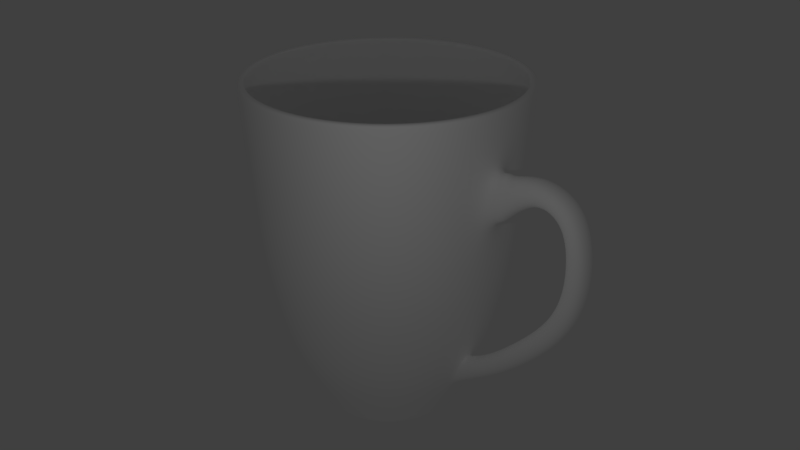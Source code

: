 # Source: mug.blend  (saved by Blender 2.79.0; exported with 4.5.12 LTS)
import bpy
from mathutils import Matrix  # noqa: F401  (used for matrix-valued properties, if any)

bpy.ops.wm.read_factory_settings(use_empty=True)
scene = bpy.context.scene
scene.name = 'Scene'

# ---- collections
col_collection_1 = bpy.data.collections.new('Collection 1'); scene.collection.children.link(col_collection_1)

# ---- materials (node trees are filled in below, after node groups)
mat_material_001 = bpy.data.materials.new('Material.001')
mat_material_001.alpha_threshold = 0.0
mat_material_001.use_transparent_shadow = False
mat_material_001.diffuse_color = (1.0, 1.0, 1.0, 1.0)
mat_material_001.roughness = 0.5
mat_material_001.specular_intensity = 0.7083

# ---- material node trees

# ---- world
world_world = bpy.data.worlds.new('World'); scene.world = world_world
world_world.color = (0.05088, 0.05088, 0.05088)
world_world.use_sun_shadow = False
world_world.sun_shadow_jitter_overblur = 0.0
world_world.cycles.sampling_method = 'MANUAL'

# ---- cameras
cam_camera = bpy.data.cameras.new('Camera')
cam_camera.clip_end = 100.0
cam_camera.lens = 35.0
cam_camera.sensor_width = 32.0
cam_camera.sensor_height = 18.0
cam_camera.ortho_scale = 7.314
cam_camera.dof.focus_distance = 0.0
cam_camera.dof.aperture_fstop = 128.0

# ---- lights
light_lamp = bpy.data.lights.new('Lamp', 'POINT')
light_lamp.transmission_factor = 0.0
light_lamp.cutoff_distance = 30.0
light_lamp.energy = 100.0
light_lamp.shadow_buffer_clip_start = 1.001
light_lamp.shadow_soft_size = 0.1
light_lamp.shadow_maximum_resolution = 0.006
light_lamp.use_absolute_resolution = True

# ---- meshes
me_cylinder = bpy.data.meshes.new('Cylinder')
me_cylinder.from_pydata([(-0.09932, 0.9951, -1.0), (-0.1871, 1.874, 4.05), (0.09672, 0.9953, -1.0), (0.1822, 1.875, 4.05), (0.289, 0.9573, -1.0), (0.5444, 1.803, 4.05), (0.4702, 0.8825, -1.0), (0.8856, 1.662, 4.05), (0.6334, 0.7738, -1.0), (1.193, 1.457, 4.05), (0.7722, 0.6354, -1.0), (1.454, 1.197, 4.05), (0.8813, 0.4725, -1.0), (1.66, 0.89, 4.05), (0.9566, 0.2915, -1.0), (1.802, 0.5491, 4.05), (0.9951, 0.09932, -1.0), (1.874, 0.187, 4.05), (0.9953, -0.09672, -1.0), (1.875, -0.1822, 4.05), (0.9573, -0.289, -1.0), (1.803, -0.5444, 4.05), (0.8825, -0.4702, -1.0), (1.662, -0.8856, 4.05), (0.7738, -0.6334, -1.0), (1.457, -1.193, 4.05), (0.6354, -0.7722, -1.0), (1.197, -1.454, 4.05), (0.4725, -0.8813, -1.0), (0.89, -1.66, 4.05), (0.2915, -0.9566, -1.0), (0.5491, -1.802, 4.05), (0.09932, -0.9951, -1.0), (0.187, -1.874, 4.05), (-0.09672, -0.9953, -1.0), (-0.1822, -1.875, 4.05), (-0.289, -0.9573, -1.0), (-0.5444, -1.803, 4.05), (-0.4702, -0.8825, -1.0), (-0.8856, -1.662, 4.05), (-0.6334, -0.7738, -1.0), (-1.193, -1.457, 4.05), (-0.7722, -0.6354, -1.0), (-1.454, -1.197, 4.05), (-0.8813, -0.4725, -1.0), (-1.66, -0.89, 4.05), (-0.9566, -0.2915, -1.0), (-1.802, -0.5491, 4.05), (-0.9951, -0.09932, -1.0), (-1.874, -0.187, 4.05), (-0.9953, 0.09672, -1.0), (-1.875, 0.1822, 4.05), (-0.9573, 0.289, -1.0), (-1.803, 0.5444, 4.05), (-0.8825, 0.4702, -1.0), (-1.662, 0.8856, 4.05), (-0.7738, 0.6334, -1.0), (-1.457, 1.193, 4.05), (-0.6354, 0.7722, -1.0), (-1.197, 1.454, 4.05), (-0.4725, 0.8813, -1.0), (-0.89, 1.66, 4.05), (-0.2915, 0.9566, -1.0), (-0.5491, 1.802, 4.05), (-0.183, 1.834, 1.508), (0.1782, 1.834, 1.508), (0.5327, 1.764, 1.508), (0.8666, 1.626, 1.508), (1.167, 1.426, 1.508), (1.423, 1.171, 1.508), (1.624, 0.8709, 1.508), (1.763, 0.5373, 1.508), (1.834, 0.183, 1.508), (1.834, -0.1782, 1.508), (1.764, -0.5327, 1.508), (1.626, -0.8666, 1.508), (1.426, -1.167, 1.508), (1.171, -1.423, 1.508), (0.8709, -1.624, 1.508), (0.5373, -1.763, 1.508), (0.183, -1.834, 1.508), (-0.1782, -1.834, 1.508), (-0.5327, -1.764, 1.508), (-0.8666, -1.626, 1.508), (-1.167, -1.426, 1.508), (-1.423, -1.171, 1.508), (-1.624, -0.8708, 1.508), (-1.763, -0.5373, 1.508), (-1.834, -0.183, 1.508), (-1.834, 0.1782, 1.508), (-1.764, 0.5327, 1.508), (-1.626, 0.8666, 1.508), (-1.426, 1.167, 1.508), (-1.171, 1.423, 1.508), (-0.8708, 1.624, 1.508), (-0.5373, 1.763, 1.508), (-0.1969, 1.973, 3.965), (0.1917, 1.973, 3.965), (0.573, 1.898, 3.965), (0.9322, 1.75, 3.965), (1.256, 1.534, 3.965), (1.531, 1.26, 3.965), (1.747, 0.9368, 3.965), (1.896, 0.5779, 3.965), (1.973, 0.1969, 3.965), (1.973, -0.1917, 3.965), (1.898, -0.573, 3.965), (1.75, -0.9322, 3.965), (1.534, -1.256, 3.965), (1.26, -1.531, 3.965), (0.9368, -1.747, 3.965), (0.5779, -1.896, 3.965), (0.1969, -1.973, 3.965), (-0.1917, -1.973, 3.965), (-0.573, -1.898, 3.965), (-0.9322, -1.75, 3.965), (-1.256, -1.534, 3.965), (-1.531, -1.26, 3.965), (-1.747, -0.9368, 3.965), (-1.896, -0.5779, 3.965), (-1.973, -0.1969, 3.965), (-1.973, 0.1917, 3.965), (-1.898, 0.573, 3.965), (-1.75, 0.9322, 3.965), (-1.534, 1.256, 3.965), (-1.26, 1.531, 3.965), (-0.9368, 1.747, 3.965), (-0.5779, 1.896, 3.965), (0.09921, 1.021, -0.9234), (0.2965, 0.982, -0.9234), (0.4824, 0.9053, -0.9234), (0.6497, 0.7938, -0.9234), (0.7921, 0.6518, -0.9234), (0.904, 0.4847, -0.9234), (0.9812, 0.299, -0.9234), (1.021, 0.1019, -0.9234), (1.021, -0.09921, -0.9234), (0.982, -0.2965, -0.9234), (0.9053, -0.4824, -0.9234), (0.7938, -0.6497, -0.9234), (0.6518, -0.7921, -0.9234), (0.4847, -0.904, -0.9234), (0.299, -0.9812, -0.9234), (0.1019, -1.021, -0.9234), (-0.09921, -1.021, -0.9234), (-0.2965, -0.982, -0.9234), (-0.4824, -0.9053, -0.9234), (-0.6497, -0.7938, -0.9234), (-0.7921, -0.6518, -0.9234), (-0.904, -0.4847, -0.9234), (-0.9812, -0.299, -0.9234), (-1.021, -0.1019, -0.9234), (-1.021, 0.09921, -0.9234), (-0.982, 0.2965, -0.9234), (-0.9053, 0.4824, -0.9234), (-0.7938, 0.6497, -0.9234), (-0.6518, 0.7921, -0.9234), (-0.4847, 0.904, -0.9234), (-0.299, 0.9812, -0.9234), (-0.1019, 1.021, -0.9234), (-0.1385, 1.387, -0.2185), (0.1349, 1.388, -0.2185), (0.403, 1.335, -0.2185), (0.6557, 1.231, -0.2185), (0.8831, 1.079, -0.2185), (1.077, 0.886, -0.2185), (1.229, 0.6589, -0.2185), (1.334, 0.4065, -0.2185), (1.387, 0.1385, -0.2185), (1.388, -0.1349, -0.2185), (1.335, -0.403, -0.2185), (1.231, -0.6557, -0.2185), (1.079, -0.8831, -0.2185), (0.886, -1.077, -0.2185), (0.6589, -1.229, -0.2185), (0.4065, -1.334, -0.2185), (0.1385, -1.387, -0.2185), (-0.1349, -1.388, -0.2185), (-0.403, -1.335, -0.2185), (-0.6557, -1.231, -0.2185), (-0.8831, -1.079, -0.2185), (-1.077, -0.886, -0.2185), (-1.229, -0.6589, -0.2185), (-1.334, -0.4065, -0.2185), (-1.387, -0.1385, -0.2185), (-1.388, 0.1349, -0.2185), (-1.335, 0.403, -0.2185), (-1.231, 0.6557, -0.2185), (-1.079, 0.8831, -0.2185), (-0.886, 1.077, -0.2185), (-0.6589, 1.229, -0.2185), (-0.4065, 1.334, -0.2185), (-0.1607, 1.61, 0.3827), (0.1565, 1.61, 0.3827), (0.4677, 1.549, 0.3827), (0.7609, 1.428, 0.3827), (1.025, 1.252, 0.3827), (1.249, 1.028, 0.3827), (1.426, 0.7646, 0.3827), (1.548, 0.4717, 0.3827), (1.61, 0.1607, 0.3827), (1.61, -0.1565, 0.3827), (1.549, -0.4677, 0.3827), (1.428, -0.7609, 0.3827), (1.252, -1.025, 0.3827), (1.028, -1.249, 0.3827), (0.7646, -1.426, 0.3827), (0.4717, -1.548, 0.3827), (0.1607, -1.61, 0.3827), (-0.1565, -1.61, 0.3827), (-0.4677, -1.549, 0.3827), (-0.7609, -1.428, 0.3827), (-1.025, -1.252, 0.3827), (-1.249, -1.028, 0.3827), (-1.426, -0.7646, 0.3827), (-1.548, -0.4717, 0.3827), (-1.61, -0.1607, 0.3827), (-1.61, 0.1565, 0.3827), (-1.549, 0.4677, 0.3827), (-1.428, 0.7609, 0.3827), (-1.252, 1.025, 0.3827), (-1.028, 1.249, 0.3827), (-0.7646, 1.426, 0.3827), (-0.4717, 1.548, 0.3827), (0.1878, 1.932, 3.244), (0.5611, 1.859, 3.244), (0.913, 1.713, 3.244), (1.23, 1.502, 3.244), (1.499, 1.234, 3.244), (1.711, 0.9174, 3.244), (1.857, 0.566, 3.244), (1.932, 0.1928, 3.244), (1.932, -0.1878, 3.244), (1.859, -0.5611, 3.244), (1.713, -0.913, 3.244), (1.502, -1.23, 3.244), (1.234, -1.499, 3.244), (0.9174, -1.711, 3.244), (0.566, -1.857, 3.244), (0.1928, -1.932, 3.244), (-0.1878, -1.932, 3.244), (-0.5611, -1.859, 3.244), (-0.913, -1.713, 3.244), (-1.23, -1.502, 3.244), (-1.499, -1.234, 3.244), (-1.711, -0.9174, 3.244), (-1.857, -0.566, 3.244), (-1.932, -0.1928, 3.244), (-1.932, 0.1878, 3.244), (-1.859, 0.5612, 3.244), (-1.713, 0.913, 3.244), (-1.502, 1.23, 3.244), (-1.234, 1.499, 3.244), (-0.9174, 1.711, 3.244), (-0.566, 1.857, 3.244), (-0.1928, 1.932, 3.244), (0.1836, 1.89, 2.491), (0.5488, 1.818, 2.491), (0.8929, 1.676, 2.491), (1.203, 1.469, 2.491), (1.466, 1.206, 2.491), (1.673, 0.8972, 2.491), (1.816, 0.5535, 2.491), (1.889, 0.1886, 2.491), (1.89, -0.1836, 2.491), (1.818, -0.5488, 2.491), (1.676, -0.8929, 2.491), (1.469, -1.203, 2.491), (1.206, -1.466, 2.491), (0.8972, -1.673, 2.491), (0.5535, -1.816, 2.491), (0.1886, -1.889, 2.491), (-0.1836, -1.89, 2.491), (-0.5488, -1.818, 2.491), (-0.8929, -1.676, 2.491), (-1.203, -1.469, 2.491), (-1.466, -1.206, 2.491), (-1.673, -0.8972, 2.491), (-1.816, -0.5535, 2.491), (-1.889, -0.1886, 2.491), (-1.89, 0.1836, 2.491), (-1.818, 0.5488, 2.491), (-1.676, 0.8929, 2.491), (-1.469, 1.203, 2.491), (-1.206, 1.466, 2.491), (-0.8972, 1.673, 2.491), (-0.5535, 1.816, 2.491), (-0.1886, 1.889, 2.491), (2.199, 0.1932, 3.277), (2.2, -0.1874, 3.277), (2.136, 0.1889, 2.621), (2.137, -0.1833, 2.621), (2.658, 0.1939, 3.443), (2.659, -0.1867, 3.443), (2.629, 0.1897, 3.096), (2.63, -0.1825, 3.096), (3.242, 0.1946, 3.249), (3.243, -0.186, 3.248), (3.045, 0.1903, 2.962), (3.046, -0.1819, 2.962), (3.472, 0.1952, 2.619), (3.473, -0.1854, 2.619), (3.138, 0.1909, 2.522), (3.139, -0.1813, 2.522), (3.445, 0.1962, 1.877), (3.445, -0.1844, 1.876), (3.109, 0.192, 1.967), (3.109, -0.1802, 1.967), (3.115, 0.197, 1.219), (3.115, -0.1836, 1.219), (2.846, 0.1927, 1.439), (2.845, -0.1795, 1.439), (2.419, 0.198, 0.5161), (2.418, -0.1826, 0.5158), (2.245, 0.1938, 0.8177), (2.245, -0.1784, 0.8174), (1.91, 0.1988, 0.154), (1.91, -0.1818, 0.1536), (1.856, 0.1945, 0.4869), (1.856, -0.1777, 0.4865), (2.124, -0.1836, 2.6), (2.171, -0.1877, 3.336), (2.124, 0.1886, 2.6), (2.17, 0.1929, 3.336), (1.643, 0.1652, 0.3965), (1.643, -0.1593, 0.3964), (1.457, -0.141, -0.1694), (1.456, 0.1464, -0.1693), (0.1922, 1.978, 4.05), (-0.1974, 1.977, 4.05), (0.5744, 1.902, 4.05), (0.9345, 1.754, 4.05), (1.259, 1.538, 4.05), (1.535, 1.263, 4.05), (1.751, 0.9391, 4.05), (1.901, 0.5794, 4.05), (1.977, 0.1974, 4.05), (1.978, -0.1922, 4.05), (1.902, -0.5744, 4.05), (1.754, -0.9345, 4.05), (1.538, -1.259, 4.05), (1.263, -1.535, 4.05), (0.9391, -1.751, 4.05), (0.5794, -1.901, 4.05), (0.1974, -1.977, 4.05), (-0.1922, -1.978, 4.05), (-0.5744, -1.902, 4.05), (-0.9345, -1.754, 4.05), (-1.259, -1.538, 4.05), (-1.535, -1.263, 4.05), (-1.751, -0.9391, 4.05), (-1.901, -0.5794, 4.05), (-1.977, -0.1974, 4.05), (-1.978, 0.1922, 4.05), (-1.902, 0.5744, 4.05), (-1.754, 0.9345, 4.05), (-1.538, 1.259, 4.05), (-1.263, 1.535, 4.05), (-0.9391, 1.751, 4.05), (-0.5794, 1.901, 4.05), (-0.1818, 1.821, 2.476), (0.177, 1.821, 2.476), (0.5289, 1.752, 2.476), (0.8606, 1.615, 2.476), (1.159, 1.416, 2.476), (1.413, 1.163, 2.476), (1.613, 0.8648, 2.476), (1.751, 0.5335, 2.476), (1.821, 0.1818, 2.476), (1.821, -0.177, 2.476), (1.752, -0.5289, 2.476), (1.615, -0.8606, 2.476), (1.416, -1.159, 2.476), (1.163, -1.413, 2.476), (0.8648, -1.613, 2.476), (0.5335, -1.751, 2.476), (0.1818, -1.821, 2.476), (-0.177, -1.821, 2.476), (-0.5289, -1.752, 2.476), (-0.8606, -1.615, 2.476), (-1.159, -1.416, 2.476), (-1.413, -1.163, 2.476), (-1.613, -0.8648, 2.476), (-1.751, -0.5335, 2.476), (-1.821, -0.1818, 2.476), (-1.821, 0.177, 2.476), (-1.752, 0.5289, 2.476), (-1.615, 0.8606, 2.476), (-1.416, 1.159, 2.476), (-1.163, 1.413, 2.476), (-0.8648, 1.613, 2.476), (-0.5335, 1.751, 2.476), (-0.1728, 1.731, 1.496), (0.1682, 1.731, 1.496), (0.5027, 1.665, 1.496), (0.8179, 1.535, 1.496), (1.102, 1.346, 1.496), (1.343, 1.105, 1.496), (1.533, 0.822, 1.496), (1.664, 0.5071, 1.496), (1.731, 0.1728, 1.496), (1.731, -0.1682, 1.496), (1.665, -0.5027, 1.496), (1.535, -0.8179, 1.496), (1.346, -1.102, 1.496), (1.105, -1.343, 1.496), (0.822, -1.533, 1.496), (0.5071, -1.664, 1.496), (0.1728, -1.731, 1.496), (-0.1682, -1.731, 1.496), (-0.5027, -1.665, 1.496), (-0.8179, -1.535, 1.496), (-1.102, -1.346, 1.496), (-1.343, -1.105, 1.496), (-1.533, -0.822, 1.496), (-1.664, -0.5071, 1.496), (-1.731, -0.1728, 1.496), (-1.731, 0.1682, 1.496), (-1.665, 0.5027, 1.496), (-1.535, 0.8179, 1.496), (-1.346, 1.102, 1.496), (-1.105, 1.343, 1.496), (-0.822, 1.533, 1.496), (-0.5071, 1.664, 1.496), (-0.1549, 1.552, 0.3978), (0.1508, 1.552, 0.3978), (0.4508, 1.493, 0.3978), (0.7334, 1.376, 0.3978), (0.9878, 1.207, 0.3978), (1.204, 0.991, 0.3978), (1.374, 0.737, 0.3978), (1.492, 0.4547, 0.3978), (1.552, 0.1549, 0.3978), (1.552, -0.1508, 0.3978), (1.493, -0.4508, 0.3978), (1.376, -0.7334, 0.3978), (1.207, -0.9878, 0.3978), (0.991, -1.204, 0.3978), (0.737, -1.374, 0.3978), (0.4547, -1.492, 0.3978), (0.1549, -1.552, 0.3978), (-0.1508, -1.552, 0.3978), (-0.4508, -1.493, 0.3978), (-0.7334, -1.376, 0.3978), (-0.9878, -1.207, 0.3978), (-1.204, -0.991, 0.3978), (-1.374, -0.737, 0.3978), (-1.492, -0.4547, 0.3978), (-1.552, -0.1549, 0.3978), (-1.552, 0.1508, 0.3978), (-1.493, 0.4508, 0.3978), (-1.376, 0.7334, 0.3978), (-1.207, 0.9878, 0.3978), (-0.991, 1.204, 0.3978), (-0.737, 1.374, 0.3978), (-0.4547, 1.492, 0.3978), (-0.0928, 0.9297, -0.8888), (0.09037, 0.93, -0.8888), (0.2701, 0.8945, -0.8888), (0.4394, 0.8246, -0.8888), (0.5918, 0.723, -0.8888), (0.7215, 0.5937, -0.8888), (0.8235, 0.4415, -0.8888), (0.8938, 0.2724, -0.8888), (0.9297, 0.0928, -0.8888), (0.93, -0.09037, -0.8888), (0.8945, -0.2701, -0.8888), (0.8246, -0.4394, -0.8888), (0.723, -0.5918, -0.8888), (0.5937, -0.7215, -0.8888), (0.4415, -0.8235, -0.8888), (0.2724, -0.8938, -0.8888), (0.0928, -0.9297, -0.8888), (-0.09037, -0.93, -0.8888), (-0.2701, -0.8945, -0.8888), (-0.4394, -0.8246, -0.8888), (-0.5918, -0.723, -0.8888), (-0.7215, -0.5937, -0.8888), (-0.8235, -0.4415, -0.8888), (-0.8938, -0.2724, -0.8888), (-0.9297, -0.0928, -0.8888), (-0.93, 0.09037, -0.8888), (-0.8945, 0.2701, -0.8888), (-0.8246, 0.4394, -0.8888), (-0.723, 0.5918, -0.8888), (-0.5937, 0.7215, -0.8888), (-0.4415, 0.8235, -0.8888), (-0.2724, 0.8938, -0.8888), (0.2755, 0.9124, -0.8502), (0.4482, 0.8412, -0.8502), (-0.6056, 0.736, -0.8502), (-0.4504, 0.84, -0.8502), (0.09466, -0.9484, -0.8502), (-0.09218, -0.9486, -0.8502), (0.6037, 0.7376, -0.8502), (-0.2779, 0.9117, -0.8502), (-0.2755, -0.9124, -0.8502), (0.736, 0.6056, -0.8502), (-0.09466, 0.9484, -0.8502), (-0.4482, -0.8412, -0.8502), (0.84, 0.4504, -0.8502), (-0.6037, -0.7376, -0.8502), (0.9117, 0.2779, -0.8502), (-0.736, -0.6056, -0.8502), (0.9484, 0.09466, -0.8502), (-0.84, -0.4504, -0.8502), (0.9486, -0.09218, -0.8502), (-0.9117, -0.2779, -0.8502), (0.9124, -0.2755, -0.8502), (-0.9484, -0.09466, -0.8502), (0.8412, -0.4482, -0.8502), (-0.9486, 0.09218, -0.8502), (0.7376, -0.6037, -0.8502), (-0.9124, 0.2755, -0.8502), (0.6056, -0.736, -0.8502), (-0.8412, 0.4482, -0.8502), (0.4504, -0.84, -0.8502), (0.09218, 0.9486, -0.8502), (-0.7376, 0.6037, -0.8502), (0.2779, -0.9117, -0.8502), (-1.191, -1.455, 3.971), (-1.452, -1.195, 3.971), (1.799, 0.5483, 3.971), (1.871, 0.1868, 3.971), (-1.657, -0.8887, 3.971), (1.872, -0.1819, 3.971), (-1.799, -0.5483, 3.971), (1.8, -0.5436, 3.971), (-1.871, -0.1868, 3.971), (1.66, -0.8844, 3.971), (-1.872, 0.1819, 3.971), (1.455, -1.191, 3.971), (-1.8, 0.5436, 3.971), (1.195, -1.452, 3.971), (-1.66, 0.8844, 3.971), (0.8887, -1.657, 3.971), (-0.1868, 1.871, 3.971), (0.1819, 1.872, 3.971), (-1.455, 1.191, 3.971), (0.5483, -1.799, 3.971), (0.5436, 1.8, 3.971), (-1.195, 1.452, 3.971), (0.1868, -1.871, 3.971), (0.8844, 1.66, 3.971), (-0.8887, 1.657, 3.971), (-0.1819, -1.872, 3.971), (1.191, 1.455, 3.971), (-0.5483, 1.799, 3.971), (-0.5436, -1.8, 3.971), (1.452, 1.195, 3.971), (-0.8844, -1.66, 3.971), (1.657, 0.8887, 3.971)], [], [(96, 329, 328, 97), (97, 328, 330, 98), (98, 330, 331, 99), (99, 331, 332, 100), (100, 332, 333, 101), (101, 333, 334, 102), (102, 334, 335, 103), (103, 335, 336, 104), (104, 336, 337, 105), (105, 337, 338, 106), (106, 338, 339, 107), (107, 339, 340, 108), (108, 340, 341, 109), (109, 341, 342, 110), (110, 342, 343, 111), (111, 343, 344, 112), (112, 344, 345, 113), (113, 345, 346, 114), (114, 346, 347, 115), (115, 347, 348, 116), (116, 348, 349, 117), (117, 349, 350, 118), (118, 350, 351, 119), (119, 351, 352, 120), (120, 352, 353, 121), (121, 353, 354, 122), (122, 354, 355, 123), (123, 355, 356, 124), (124, 356, 357, 125), (125, 357, 358, 126), (521, 520, 380, 381), (126, 358, 359, 127), (127, 359, 329, 96), (0, 2, 4, 6, 8, 10, 12, 14, 16, 18, 20, 22, 24, 26, 28, 30, 32, 34, 36, 38, 40, 42, 44, 46, 48, 50, 52, 54, 56, 58, 60, 62), (223, 95, 64, 192), (222, 94, 95, 223), (221, 93, 94, 222), (220, 92, 93, 221), (219, 91, 92, 220), (218, 90, 91, 219), (217, 89, 90, 218), (216, 88, 89, 217), (215, 87, 88, 216), (214, 86, 87, 215), (213, 85, 86, 214), (212, 84, 85, 213), (211, 83, 84, 212), (210, 82, 83, 211), (209, 81, 82, 210), (208, 80, 81, 209), (207, 79, 80, 208), (206, 78, 79, 207), (205, 77, 78, 206), (204, 76, 77, 205), (203, 75, 76, 204), (202, 74, 75, 203), (201, 73, 74, 202), (200, 72, 73, 201), (199, 71, 72, 200), (198, 70, 71, 199), (197, 69, 70, 198), (196, 68, 69, 197), (195, 67, 68, 196), (194, 66, 67, 195), (193, 65, 66, 194), (192, 64, 65, 193), (254, 127, 96, 255), (253, 126, 127, 254), (252, 125, 126, 253), (251, 124, 125, 252), (250, 123, 124, 251), (249, 122, 123, 250), (248, 121, 122, 249), (247, 120, 121, 248), (246, 119, 120, 247), (245, 118, 119, 246), (244, 117, 118, 245), (243, 116, 117, 244), (242, 115, 116, 243), (241, 114, 115, 242), (240, 113, 114, 241), (239, 112, 113, 240), (238, 111, 112, 239), (237, 110, 111, 238), (236, 109, 110, 237), (235, 108, 109, 236), (234, 107, 108, 235), (233, 106, 107, 234), (232, 105, 106, 233), (231, 104, 105, 232), (230, 103, 104, 231), (229, 102, 103, 230), (228, 101, 102, 229), (227, 100, 101, 228), (226, 99, 100, 227), (225, 98, 99, 226), (224, 97, 98, 225), (255, 96, 97, 224), (0, 159, 128, 2), (2, 128, 129, 4), (4, 129, 130, 6), (6, 130, 131, 8), (8, 131, 132, 10), (10, 132, 133, 12), (12, 133, 134, 14), (14, 134, 135, 16), (16, 135, 136, 18), (18, 136, 137, 20), (20, 137, 138, 22), (22, 138, 139, 24), (24, 139, 140, 26), (26, 140, 141, 28), (28, 141, 142, 30), (30, 142, 143, 32), (32, 143, 144, 34), (34, 144, 145, 36), (36, 145, 146, 38), (38, 146, 147, 40), (40, 147, 148, 42), (42, 148, 149, 44), (44, 149, 150, 46), (46, 150, 151, 48), (48, 151, 152, 50), (50, 152, 153, 52), (52, 153, 154, 54), (54, 154, 155, 56), (56, 155, 156, 58), (58, 156, 157, 60), (60, 157, 158, 62), (62, 158, 159, 0), (159, 160, 161, 128), (128, 161, 162, 129), (129, 162, 163, 130), (130, 163, 164, 131), (131, 164, 165, 132), (132, 165, 166, 133), (133, 166, 167, 134), (134, 167, 168, 135), (135, 168, 169, 136), (136, 169, 170, 137), (137, 170, 171, 138), (138, 171, 172, 139), (139, 172, 173, 140), (140, 173, 174, 141), (141, 174, 175, 142), (142, 175, 176, 143), (143, 176, 177, 144), (144, 177, 178, 145), (145, 178, 179, 146), (146, 179, 180, 147), (147, 180, 181, 148), (148, 181, 182, 149), (149, 182, 183, 150), (150, 183, 184, 151), (151, 184, 185, 152), (152, 185, 186, 153), (153, 186, 187, 154), (154, 187, 188, 155), (155, 188, 189, 156), (156, 189, 190, 157), (157, 190, 191, 158), (158, 191, 160, 159), (160, 192, 193, 161), (161, 193, 194, 162), (162, 194, 195, 163), (163, 195, 196, 164), (164, 196, 197, 165), (165, 197, 198, 166), (166, 198, 199, 167), (167, 199, 200, 168), (325, 319, 318, 324), (169, 201, 202, 170), (170, 202, 203, 171), (171, 203, 204, 172), (172, 204, 205, 173), (173, 205, 206, 174), (174, 206, 207, 175), (175, 207, 208, 176), (176, 208, 209, 177), (177, 209, 210, 178), (178, 210, 211, 179), (179, 211, 212, 180), (180, 212, 213, 181), (181, 213, 214, 182), (182, 214, 215, 183), (183, 215, 216, 184), (184, 216, 217, 185), (185, 217, 218, 186), (186, 218, 219, 187), (187, 219, 220, 188), (188, 220, 221, 189), (189, 221, 222, 190), (190, 222, 223, 191), (191, 223, 192, 160), (287, 255, 224, 256), (256, 224, 225, 257), (257, 225, 226, 258), (258, 226, 227, 259), (259, 227, 228, 260), (260, 228, 229, 261), (261, 229, 230, 262), (262, 230, 231, 263), (321, 320, 291, 289), (264, 232, 233, 265), (265, 233, 234, 266), (266, 234, 235, 267), (267, 235, 236, 268), (268, 236, 237, 269), (269, 237, 238, 270), (270, 238, 239, 271), (271, 239, 240, 272), (272, 240, 241, 273), (273, 241, 242, 274), (274, 242, 243, 275), (275, 243, 244, 276), (276, 244, 245, 277), (277, 245, 246, 278), (278, 246, 247, 279), (279, 247, 248, 280), (280, 248, 249, 281), (281, 249, 250, 282), (282, 250, 251, 283), (283, 251, 252, 284), (284, 252, 253, 285), (285, 253, 254, 286), (286, 254, 255, 287), (95, 286, 287, 64), (94, 285, 286, 95), (93, 284, 285, 94), (92, 283, 284, 93), (91, 282, 283, 92), (90, 281, 282, 91), (89, 280, 281, 90), (88, 279, 280, 89), (87, 278, 279, 88), (86, 277, 278, 87), (85, 276, 277, 86), (84, 275, 276, 85), (83, 274, 275, 84), (82, 273, 274, 83), (81, 272, 273, 82), (80, 271, 272, 81), (79, 270, 271, 80), (78, 269, 270, 79), (77, 268, 269, 78), (76, 267, 268, 77), (75, 266, 267, 76), (74, 265, 266, 75), (73, 264, 265, 74), (72, 263, 264, 73), (71, 262, 263, 72), (70, 261, 262, 71), (69, 260, 261, 70), (68, 259, 260, 69), (67, 258, 259, 68), (66, 257, 258, 67), (65, 256, 257, 66), (64, 287, 256, 65), (291, 290, 294, 295), (320, 322, 290, 291), (323, 321, 289, 288), (322, 323, 288, 290), (293, 295, 299, 297), (290, 288, 292, 294), (289, 291, 295, 293), (288, 289, 293, 292), (297, 299, 303, 301), (292, 293, 297, 296), (295, 294, 298, 299), (294, 292, 296, 298), (303, 302, 306, 307), (296, 297, 301, 300), (299, 298, 302, 303), (298, 296, 300, 302), (305, 307, 311, 309), (302, 300, 304, 306), (301, 303, 307, 305), (300, 301, 305, 304), (308, 309, 313, 312), (304, 305, 309, 308), (307, 306, 310, 311), (306, 304, 308, 310), (315, 314, 318, 319), (311, 310, 314, 315), (310, 308, 312, 314), (309, 311, 315, 313), (325, 326, 317, 319), (314, 312, 316, 318), (313, 315, 319, 317), (312, 313, 317, 316), (324, 318, 316, 327), (326, 327, 316, 317), (263, 231, 323, 322), (231, 232, 321, 323), (264, 263, 322, 320), (232, 264, 320, 321), (169, 168, 327, 326), (200, 324, 327, 168), (201, 169, 326, 325), (201, 325, 324, 200), (1, 3, 328, 329), (3, 5, 330, 328), (5, 7, 331, 330), (7, 9, 332, 331), (9, 11, 333, 332), (11, 13, 334, 333), (13, 15, 335, 334), (15, 17, 336, 335), (17, 19, 337, 336), (19, 21, 338, 337), (21, 23, 339, 338), (23, 25, 340, 339), (25, 27, 341, 340), (27, 29, 342, 341), (29, 31, 343, 342), (31, 33, 344, 343), (33, 35, 345, 344), (35, 37, 346, 345), (37, 39, 347, 346), (39, 41, 348, 347), (41, 43, 349, 348), (43, 45, 350, 349), (45, 47, 351, 350), (47, 49, 352, 351), (49, 51, 353, 352), (51, 53, 354, 353), (53, 55, 355, 354), (55, 57, 356, 355), (57, 59, 357, 356), (59, 61, 358, 357), (61, 63, 359, 358), (63, 1, 329, 359), (384, 383, 415, 416), (523, 522, 367, 368), (524, 521, 381, 382), (525, 523, 368, 369), (526, 524, 382, 383), (527, 525, 369, 370), (528, 526, 383, 384), (529, 527, 370, 371), (530, 528, 384, 385), (531, 529, 371, 372), (532, 530, 385, 386), (533, 531, 372, 373), (534, 532, 386, 387), (535, 533, 373, 374), (537, 536, 360, 361), (538, 534, 387, 388), (539, 535, 374, 375), (540, 537, 361, 362), (541, 538, 388, 389), (542, 539, 375, 376), (543, 540, 362, 363), (544, 541, 389, 390), (545, 542, 376, 377), (546, 543, 363, 364), (547, 544, 390, 391), (548, 545, 377, 378), (549, 546, 364, 365), (536, 547, 391, 360), (550, 548, 378, 379), (551, 549, 365, 366), (520, 550, 379, 380), (522, 551, 366, 367), (419, 418, 450, 451), (371, 370, 402, 403), (385, 384, 416, 417), (372, 371, 403, 404), (386, 385, 417, 418), (373, 372, 404, 405), (387, 386, 418, 419), (374, 373, 405, 406), (361, 360, 392, 393), (388, 387, 419, 420), (375, 374, 406, 407), (362, 361, 393, 394), (389, 388, 420, 421), (376, 375, 407, 408), (363, 362, 394, 395), (390, 389, 421, 422), (377, 376, 408, 409), (364, 363, 395, 396), (391, 390, 422, 423), (378, 377, 409, 410), (365, 364, 396, 397), (360, 391, 423, 392), (379, 378, 410, 411), (366, 365, 397, 398), (380, 379, 411, 412), (367, 366, 398, 399), (381, 380, 412, 413), (368, 367, 399, 400), (382, 381, 413, 414), (369, 368, 400, 401), (383, 382, 414, 415), (370, 369, 401, 402), (489, 488, 458, 459), (406, 405, 437, 438), (393, 392, 424, 425), (420, 419, 451, 452), (407, 406, 438, 439), (394, 393, 425, 426), (421, 420, 452, 453), (408, 407, 439, 440), (395, 394, 426, 427), (422, 421, 453, 454), (409, 408, 440, 441), (396, 395, 427, 428), (423, 422, 454, 455), (410, 409, 441, 442), (397, 396, 428, 429), (392, 423, 455, 424), (411, 410, 442, 443), (398, 397, 429, 430), (412, 411, 443, 444), (399, 398, 430, 431), (413, 412, 444, 445), (400, 399, 431, 432), (414, 413, 445, 446), (401, 400, 432, 433), (415, 414, 446, 447), (402, 401, 433, 434), (416, 415, 447, 448), (403, 402, 434, 435), (417, 416, 448, 449), (404, 403, 435, 436), (418, 417, 449, 450), (405, 404, 436, 437), (457, 456, 487, 486, 485, 484, 483, 482, 481, 480, 479, 478, 477, 476, 475, 474, 473, 472, 471, 470, 469, 468, 467, 466, 465, 464, 463, 462, 461, 460, 459, 458), (491, 490, 485, 486), (493, 492, 472, 473), (494, 489, 459, 460), (495, 491, 486, 487), (496, 493, 473, 474), (497, 494, 460, 461), (498, 495, 487, 456), (499, 496, 474, 475), (500, 497, 461, 462), (501, 499, 475, 476), (502, 500, 462, 463), (503, 501, 476, 477), (504, 502, 463, 464), (505, 503, 477, 478), (506, 504, 464, 465), (507, 505, 478, 479), (508, 506, 465, 466), (509, 507, 479, 480), (510, 508, 466, 467), (511, 509, 480, 481), (512, 510, 467, 468), (513, 511, 481, 482), (514, 512, 468, 469), (515, 513, 482, 483), (516, 514, 469, 470), (517, 498, 456, 457), (518, 515, 483, 484), (519, 516, 470, 471), (488, 517, 457, 458), (490, 518, 484, 485), (492, 519, 471, 472), (440, 439, 519, 492), (453, 452, 518, 490), (426, 425, 517, 488), (439, 438, 516, 519), (452, 451, 515, 518), (425, 424, 498, 517), (438, 437, 514, 516), (451, 450, 513, 515), (437, 436, 512, 514), (450, 449, 511, 513), (436, 435, 510, 512), (449, 448, 509, 511), (435, 434, 508, 510), (448, 447, 507, 509), (434, 433, 506, 508), (447, 446, 505, 507), (433, 432, 504, 506), (446, 445, 503, 505), (432, 431, 502, 504), (445, 444, 501, 503), (431, 430, 500, 502), (444, 443, 499, 501), (430, 429, 497, 500), (443, 442, 496, 499), (424, 455, 495, 498), (429, 428, 494, 497), (442, 441, 493, 496), (455, 454, 491, 495), (428, 427, 489, 494), (441, 440, 492, 493), (454, 453, 490, 491), (427, 426, 488, 489), (15, 13, 551, 522), (41, 39, 550, 520), (13, 11, 549, 551), (39, 37, 548, 550), (1, 63, 547, 536), (11, 9, 546, 549), (37, 35, 545, 548), (63, 61, 544, 547), (9, 7, 543, 546), (35, 33, 542, 545), (61, 59, 541, 544), (7, 5, 540, 543), (33, 31, 539, 542), (59, 57, 538, 541), (5, 3, 537, 540), (31, 29, 535, 539), (57, 55, 534, 538), (3, 1, 536, 537), (29, 27, 533, 535), (55, 53, 532, 534), (27, 25, 531, 533), (53, 51, 530, 532), (25, 23, 529, 531), (51, 49, 528, 530), (23, 21, 527, 529), (49, 47, 526, 528), (21, 19, 525, 527), (47, 45, 524, 526), (19, 17, 523, 525), (45, 43, 521, 524), (17, 15, 522, 523), (43, 41, 520, 521)])
me_cylinder.polygons.foreach_set('use_smooth', [True] * 524)
me_cylinder.materials.append(mat_material_001)
me_cylinder.use_remesh_preserve_volume = False
me_cylinder.use_remesh_preserve_attributes = False
me_cylinder.use_mirror_vertex_groups = False
me_cylinder.update()

# ---- objects
ob_cylinder = bpy.data.objects.new('Cylinder', me_cylinder)
ob_lamp = bpy.data.objects.new('Lamp', light_lamp)
ob_camera = bpy.data.objects.new('Camera', cam_camera)

# ---- transforms, parenting, visibility, modifiers, constraints
ob_cylinder.location = (-1.24, 3.499e-07, -2.604)
ob_cylinder.scale = (1.74, 1.74, 1.74)
ob_cylinder.lineart.crease_threshold = 0.0
_m = ob_cylinder.modifiers.new('Subsurf', 'SUBSURF')
_m.uv_smooth = 'PRESERVE_CORNERS'
_m.render_levels = 3
_m.show_only_control_edges = False
ob_lamp.location = (5.676, -6.565, 5.5)
ob_lamp.rotation_euler = (0.6503, 0.05522, 1.866)
ob_lamp.lock_rotations_4d = False
ob_lamp.empty_display_type = 'ARROWS'
ob_lamp.color = (0.0, 0.0, 0.0, 0.0)
ob_lamp.lineart.crease_threshold = 0.0
ob_camera.location = (13.21, -13.22, 10.31)
ob_camera.rotation_euler = (1.109, 6.985e-10, 0.8149)
ob_camera.lock_rotations_4d = False
ob_camera.empty_display_type = 'ARROWS'
ob_camera.color = (0.0, 0.0, 0.0, 0.0)
ob_camera.display_type = 'WIRE'
ob_camera.lineart.crease_threshold = 0.0

# ---- collection membership
col_collection_1.objects.link(ob_cylinder)
col_collection_1.objects.link(ob_lamp)
col_collection_1.objects.link(ob_camera)

# ---- scene / render settings (as saved in the file)
scene.camera = ob_camera
scene.frame_start = 1; scene.frame_end = 250; scene.frame_set(1)
scene.render.engine = 'BLENDER_EEVEE_NEXT'
scene.render.resolution_percentage = 50
scene.render.dither_intensity = 0.0
scene.cycles.use_denoising = False
scene.cycles.samples = 128
scene.cycles.sampling_pattern = 'TABULATED_SOBOL'
scene.cycles.use_adaptive_sampling = False
scene.cycles.use_light_tree = False
scene.cycles.blur_glossy = 0.0
scene.cycles.sample_clamp_indirect = 0.0
scene.view_settings.view_transform = 'Standard'
bpy.context.view_layer.update()

